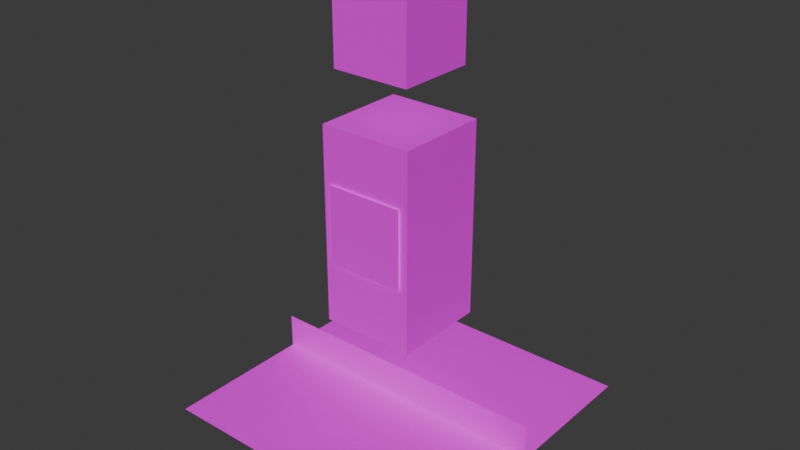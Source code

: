 # Source: cuboid-character.blend  (saved by Blender 4.2.66; exported with 4.5.12 LTS)
import bpy
from mathutils import Matrix  # noqa: F401  (used for matrix-valued properties, if any)

bpy.ops.wm.read_factory_settings(use_empty=True)
scene = bpy.context.scene
scene.name = 'Scene'

# ---- collections
col_cuboid_character = bpy.data.collections.new('cuboid-character'); scene.collection.children.link(col_cuboid_character)

# ---- images (referenced by path relative to the original .blend; pixels are not part of the script)
import os
ASSET_DIR = os.environ.get("B2B_ASSET_DIR", "")  # directory of the original .blend (textures are referenced by path, not embedded)
HERE = os.path.dirname(os.path.abspath(__file__))  # packed textures are extracted next to this script under _unpacked/

def load_image(name, relpath, width, height, colorspace="sRGB"):
    """Load a texture the original file referenced (path relative to the .blend, or extracted next to this script)."""
    p = next((c for c in (os.path.join(HERE, relpath), os.path.join(ASSET_DIR, relpath)) if relpath and os.path.exists(c)), "")
    if p:
        img = bpy.data.images.load(p, check_existing=True)
        img.name = name
    else:  # same state as the original file: an image datablock whose file is absent (Cycles renders it pink)
        img = bpy.data.images.new(name, width, height)
        img.source = "FILE"
        img.filepath = "//" + (relpath or name)
    img.colorspace_settings.name = colorspace
    return img
img_cuboid_character_tex_png = load_image('cuboid-character.tex.png', 'cuboid-character.tex.png', 1024, 1024, 'sRGB')

# ---- materials (node trees are filled in below, after node groups)
mat_cuboid_character_material = bpy.data.materials.new('cuboid-character-material')

# ---- material node trees
mat_cuboid_character_material.use_nodes = True; mat_cuboid_character_material.node_tree.nodes.clear()
_N = mat_cuboid_character_material.node_tree.nodes; _L = mat_cuboid_character_material.node_tree.links
n0 = _N.new('ShaderNodeBsdfPrincipled'); n0.name = 'Principled BSDF'; n0.location = (10, 300)
n1 = _N.new('ShaderNodeOutputMaterial'); n1.name = 'Material Output'; n1.location = (300, 300)
n1.target = 'CYCLES'
n2 = _N.new('ShaderNodeTexImage'); n2.name = 'Image Texture'; n2.location = (-276, 363)
n2.image = img_cuboid_character_tex_png
n3 = _N.new('ShaderNodeOutputMaterial'); n3.name = 'Material Output.001'; n3.location = (300, 80)
n3.target = 'EEVEE'
n4 = _N.new('ShaderNodeMixShader'); n4.name = 'Mix Shader'; n4.location = (300, -140)
n4.label = 'Disable Shadow'
n4.hide = True
n5 = _N.new('ShaderNodeLightPath'); n5.name = 'Light Path'; n5.location = (300, -105)
n5.hide = True
n6 = _N.new('ShaderNodeBsdfTransparent'); n6.name = 'Transparent BSDF'; n6.location = (300, -175)
n6.hide = True
_L.new(n0.outputs[0], n1.inputs[0])
_L.new(n2.outputs[0], n0.inputs[0])
_L.new(n2.outputs[1], n0.inputs[4])
_L.new(n0.outputs[0], n4.inputs[1])
_L.new(n4.outputs[0], n3.inputs[0])
_L.new(n5.outputs[1], n4.inputs[0])
_L.new(n6.outputs[0], n4.inputs[2])
n1.is_active_output = True

# ---- world
world_world = bpy.data.worlds.new('World'); scene.world = world_world
world_world.use_nodes = True; world_world.node_tree.nodes.clear()
_N = world_world.node_tree.nodes; _L = world_world.node_tree.links
n0 = _N.new('ShaderNodeOutputWorld'); n0.name = 'World Output'; n0.location = (300, 300)
n1 = _N.new('ShaderNodeBackground'); n1.name = 'Background'; n1.location = (10, 300)
n1.inputs[0].default_value = (0.05088, 0.05088, 0.05088, 1.0)
_L.new(n1.outputs[0], n0.inputs[0])
n0.is_active_output = True
world_world.color = (0.05088, 0.05088, 0.05088)
world_world.use_sun_shadow = False
world_world.sun_shadow_jitter_overblur = 0.0

# ---- meshes
me_cube_003 = bpy.data.meshes.new('Cube.003')
me_cube_003.from_pydata([(0.2, -0.2, 2.13), (-0.2, -0.2, 2.13), (0.2, 0.2, 2.13), (-0.2, 0.2, 2.13), (0.2, -0.2, 1.73), (-0.2, -0.2, 1.73), (0.2, 0.2, 1.73), (-0.2, 0.2, 1.73), (0.24, -0.24, 1.48), (-0.24, -0.24, 1.48), (0.24, 0.24, 1.48), (-0.24, 0.24, 1.48), (0.24, -0.24, 0.48), (-0.24, -0.24, 0.48), (0.24, 0.24, 0.48), (-0.24, 0.24, 0.48), (-0.5, -0.5, -0.019), (0.5, -0.5, -0.019), (-0.5, 0.5, -0.019), (0.5, 0.5, -0.019), (-0.75, -0.75, 5.96e-08), (0.75, -0.75, 5.96e-08), (-0.75, 0.75, 5.96e-08), (0.75, 0.75, 5.96e-08), (0.2, -0.25, 1.201), (-0.2, -0.25, 1.201), (0.2, -0.25, 0.801), (-0.2, -0.25, 0.801), (0.75, 3.725e-09, 0.181), (-0.75, 3.725e-09, 0.181), (0.75, 3.725e-09, -0.194), (-0.75, 3.725e-09, -0.194)], [], [(0, 2, 3, 1), (2, 6, 7, 3), (6, 4, 5, 7), (4, 0, 1, 5), (2, 0, 4, 6), (7, 5, 1, 3), (8, 10, 11, 9), (10, 14, 15, 11), (14, 12, 13, 15), (12, 8, 9, 13), (10, 8, 12, 14), (15, 13, 9, 11), (16, 17, 19, 18), (20, 21, 23, 22), (24, 25, 27, 26), (28, 29, 31, 30)])
_uv = me_cube_003.uv_layers.new(name='UVMap')
_uv.uv.foreach_set('vector', [0.1562, 0.6875, 0.1562, 0.8438, 2.533e-07, 0.8438, 1.49e-08, 0.6875, 0.3125, 0.375, 0.3125, 0.5312, 0.1563, 0.5312, 0.1563, 0.375, 0.3125, 0.6875, 0.3125, 0.8438, 0.1563, 0.8438, 0.1563, 0.6875, 0.1562, 0.375, 0.1562, 0.5312, 2.16e-08, 0.5312, 3.65e-08, 0.375, 0.3125, 0.6875, 0.1562, 0.6875, 0.1562, 0.5312, 0.3125, 0.5312, 3.883e-08, 0.5312, 0.1562, 0.5312, 0.1562, 0.6875, 2.179e-07, 0.6875, 0.5312, 0.2969, 0.5312, 0.4531, 0.375, 0.4531, 0.375, 0.2969, 1.0, 0.4531, 1.0, 0.8438, 0.8438, 0.8438, 0.8438, 0.4531, 0.6875, 0.2969, 0.6875, 0.4531, 0.5312, 0.4531, 0.5312, 0.2969, 0.6875, 0.4531, 0.6875, 0.8438, 0.5312, 0.8438, 0.5312, 0.4531, 0.8438, 0.8438, 0.6875, 0.8438, 0.6875, 0.4531, 0.8437, 0.4531, 0.375, 0.4531, 0.5312, 0.4531, 0.5312, 0.8438, 0.375, 0.8438, 0.8, 1.0, 0.7, 1.0, 0.7, 0.9, 0.8, 0.9, 1.0, 1.0, 0.9, 1.0, 0.9, 0.9, 1.0, 0.9, 0.8438, 0.4531, 0.6875, 0.4531, 0.6875, 0.2969, 0.8438, 0.2969, 0.65, 1.0, 0.15, 1.0, 0.15, 0.875, 0.65, 0.875])
me_cube_003.materials.append(mat_cuboid_character_material)
me_cube_003.update()
arm_armature_001 = bpy.data.armatures.new('Armature.001')  # bones are not reproduced

# ---- objects
ob_cuboid_character_mesh = bpy.data.objects.new('cuboid-character-mesh', me_cube_003)
ob_cuboid_character_armature = bpy.data.objects.new('cuboid-character-armature', arm_armature_001)

# ---- transforms, parenting, visibility, modifiers, constraints
ob_cuboid_character_mesh.parent = ob_cuboid_character_armature
ob_cuboid_character_mesh.location = (0.0, 0.0, 0.0)
ob_cuboid_character_mesh.visible_shadow = False
_vg = ob_cuboid_character_mesh.vertex_groups.new(name='hips_bone')
_vg.add([8, 9, 10, 11, 12, 13, 14, 15, 24, 25, 26, 27], 1.0, 'REPLACE')
_vg = ob_cuboid_character_mesh.vertex_groups.new(name='head_bone')
_vg.add([0, 1, 2, 3, 4, 5, 6, 7], 1.0, 'REPLACE')
_vg = ob_cuboid_character_mesh.vertex_groups.new(name='shadow_bone')
for _i, _w in zip([16, 17, 18, 19, 20, 21, 22, 23, 28, 29, 30, 31], [1.0, 1.0, 1.0, 1.0, 0.0, 0.0, 0.0, 0.0, 0.0, 0.0, 0.0, 0.0]): _vg.add([_i], _w, 'REPLACE')
_m = ob_cuboid_character_mesh.modifiers.new('Armature', 'ARMATURE')
_m.object = ob_cuboid_character_armature
ob_cuboid_character_armature.location = (0.0, 0.0, 0.0)

# ---- collection membership
col_cuboid_character.objects.link(ob_cuboid_character_mesh)
col_cuboid_character.objects.link(ob_cuboid_character_armature)

# ---- scene / render settings (as saved in the file)
scene.frame_start = 1; scene.frame_end = 250; scene.frame_set(0)
scene.render.engine = 'BLENDER_EEVEE_NEXT'
scene.cycles.sampling_pattern = 'TABULATED_SOBOL'
scene.eevee.ray_tracing_options.trace_max_roughness = 0.0
bpy.context.view_layer.update()

# ---- added for rendering (the .blend has no active camera and no usable light): camera, sun
cam_auto = bpy.data.cameras.new('AutoCamera')
cam_auto.lens = 50.0
cam_auto.sensor_width = 36.0
cam_auto.clip_end = 1000.0
ob_auto_camera = bpy.data.objects.new('AutoCamera', cam_auto)
scene.collection.objects.link(ob_auto_camera)
ob_auto_camera.location = (2.91129, -3.49355, 3.29704)
ob_auto_camera.rotation_euler = (1.09748, -7.21219e-08, 0.694738)
scene.camera = ob_auto_camera
light_auto_sun = bpy.data.lights.new('AutoSun', 'SUN')
light_auto_sun.energy = 3.0
light_auto_sun.angle = 0.0523599
ob_auto_sun = bpy.data.objects.new('AutoSun', light_auto_sun)
scene.collection.objects.link(ob_auto_sun)
ob_auto_sun.rotation_euler = (0.872665, 0.174533, 0.523599)
bpy.context.view_layer.update()
